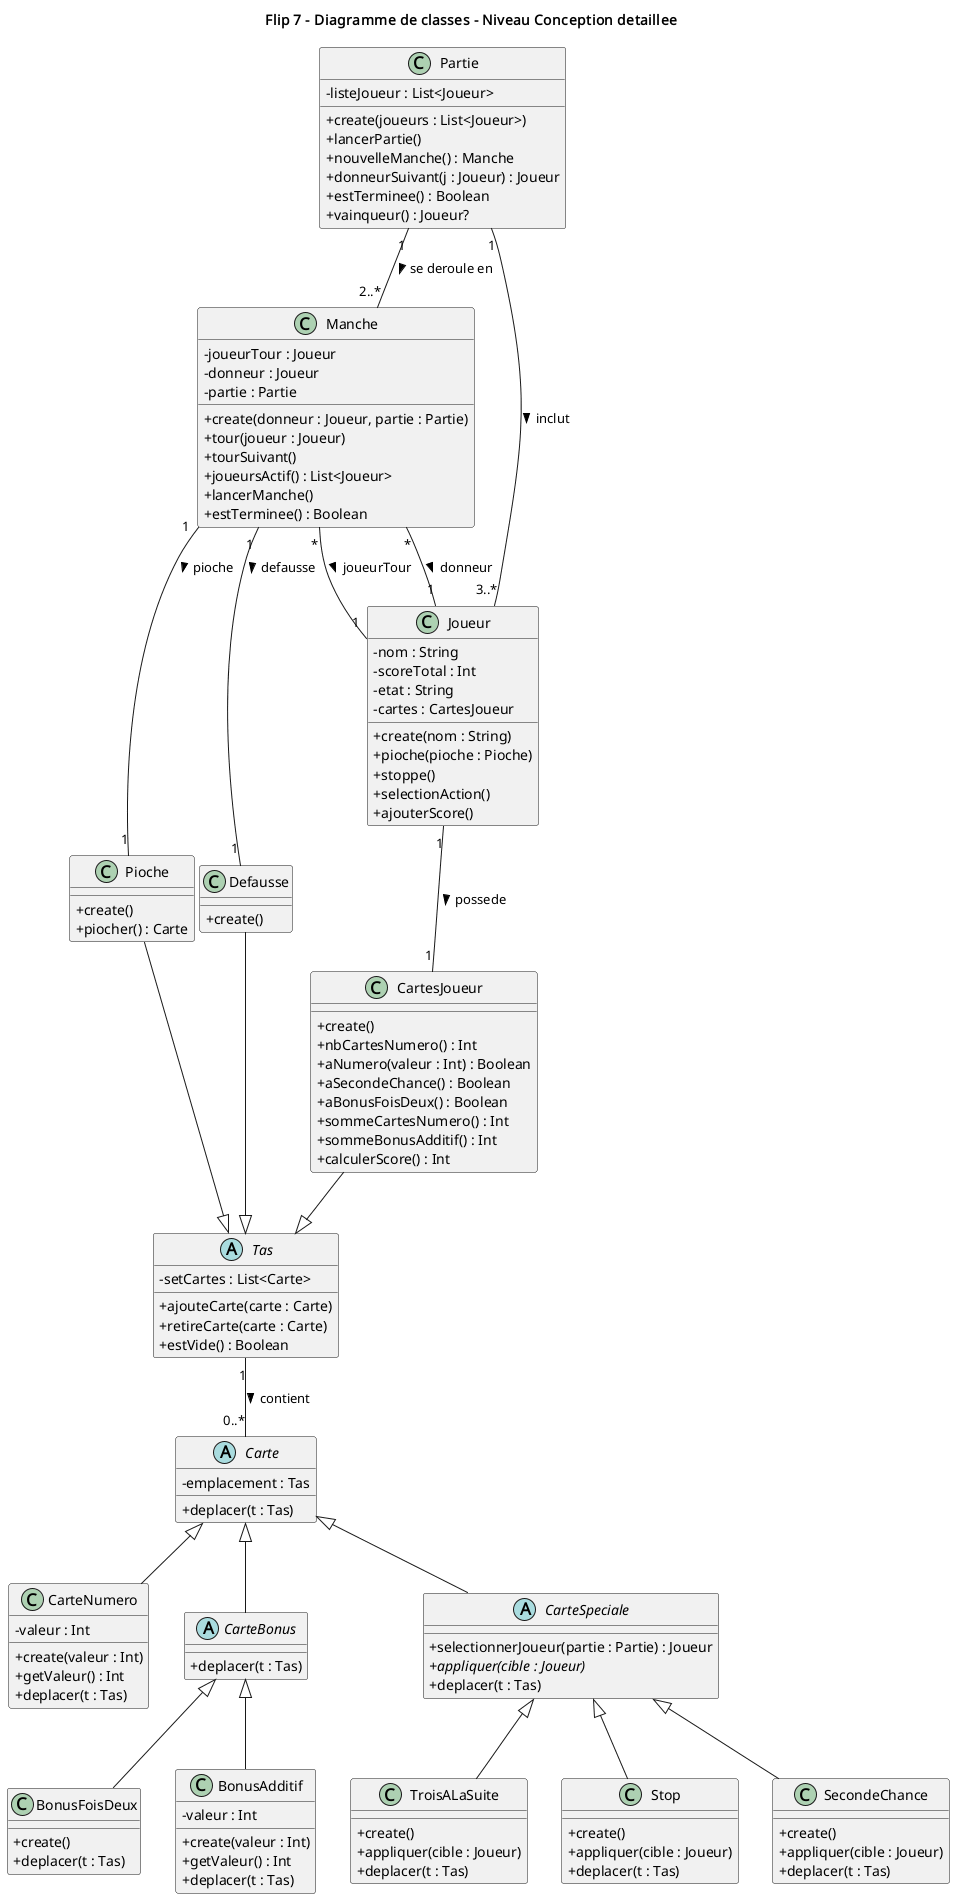

The diagram above was rendered by PlantUML. Its source (embedded in the PNG):
@startuml detaille
title Flip 7 - Diagramme de classes - Niveau Conception detaillee 

skinparam classAttributeIconSize 0
skinparam shadowing false

class Partie {
  - listeJoueur : List<Joueur>
  + create(joueurs : List<Joueur>)
  + lancerPartie()
  + nouvelleManche() : Manche
  + donneurSuivant(j : Joueur) : Joueur
  + estTerminee() : Boolean
  + vainqueur() : Joueur?
}

class Manche {
  - joueurTour : Joueur
  - donneur : Joueur
  - partie : Partie
  + create(donneur : Joueur, partie : Partie)
  + tour(joueur : Joueur)
  + tourSuivant()
  + joueursActif() : List<Joueur>
  + lancerManche()
  + estTerminee() : Boolean
}

class Joueur {
  - nom : String
  - scoreTotal : Int
  - etat : String
  - cartes : CartesJoueur
  + create(nom : String)
  + pioche(pioche : Pioche)
  + stoppe()
  + selectionAction()
  + ajouterScore()
}

abstract class Tas {
  - setCartes : List<Carte>
  + ajouteCarte(carte : Carte)
  + retireCarte(carte : Carte)
  + estVide() : Boolean
}
class Pioche {
  + create()
  + piocher() : Carte
}
class Defausse {
  + create()
}
class CartesJoueur {
  + create()
  + nbCartesNumero() : Int
  + aNumero(valeur : Int) : Boolean
  + aSecondeChance() : Boolean
  + aBonusFoisDeux() : Boolean
  + sommeCartesNumero() : Int
  + sommeBonusAdditif() : Int
  + calculerScore() : Int
}

abstract class Carte {
  - emplacement : Tas
  + deplacer(t : Tas)
}
class CarteNumero {
  - valeur : Int
  + create(valeur : Int)
  + getValeur() : Int
  + deplacer(t : Tas)
}
abstract class CarteBonus {
  + deplacer(t : Tas)
}
class BonusAdditif {
  - valeur : Int
  + create(valeur : Int)
  + getValeur() : Int
  + deplacer(t : Tas)
}
class BonusFoisDeux {
  + create()
  + deplacer(t : Tas)
}
abstract class CarteSpeciale {
  + selectionnerJoueur(partie : Partie) : Joueur
  + {abstract} appliquer(cible : Joueur)
  + deplacer(t : Tas)
}
class Stop {
  + create()
  + appliquer(cible : Joueur)
  + deplacer(t : Tas)
}
class SecondeChance {
  + create()
  + appliquer(cible : Joueur)
  + deplacer(t : Tas)
}
class TroisALaSuite {
  + create()
  + appliquer(cible : Joueur)
  + deplacer(t : Tas)
}

Partie "1" -- "2..*" Manche : se deroule en >
Partie "1" -- "3..*" Joueur : inclut >
Manche "*" -- "1" Joueur : donneur >
Manche "*" -- "1" Joueur : joueurTour >
Manche "1" -- "1" Pioche : pioche >
Manche "1" -- "1" Defausse : defausse >
Joueur "1" -- "1" CartesJoueur : possede >

Pioche -down-|> Tas
Defausse -down-|> Tas
CartesJoueur -down-|> Tas
Tas "1" -- "0..*" Carte : contient >

Carte <|-down- CarteNumero
Carte <|-down- CarteBonus
Carte <|-down- CarteSpeciale
CarteBonus <|-down- BonusAdditif
CarteBonus <|-down- BonusFoisDeux
CarteSpeciale <|-down- Stop
CarteSpeciale <|-down- SecondeChance
CarteSpeciale <|-down- TroisALaSuite

@enduml